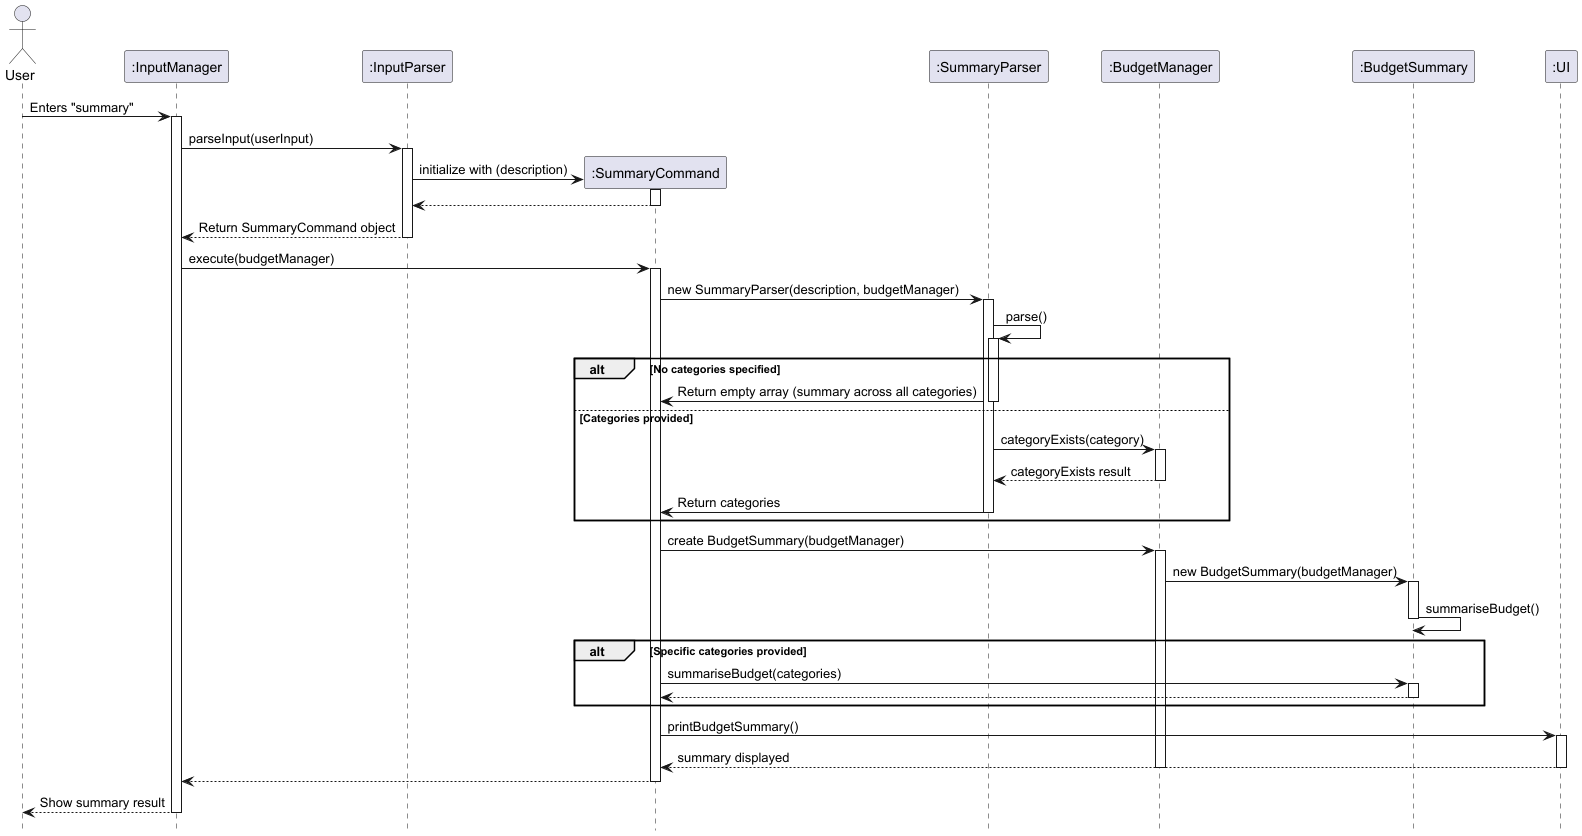

The diagram above was rendered by PlantUML. Its source (embedded in the PNG):
@startuml
hide circle
skinparam classAttributeIconSize 0
hide footbox

actor User
participant ":InputManager" as IM
participant ":InputParser" as IP
participant ":SummaryCommand" as SC
participant ":SummaryParser" as SP
participant ":BudgetManager" as BM
participant ":BudgetSummary" as BS
participant ":UI" as UI

User -> IM: Enters "summary"
activate IM
IM -> IP: parseInput(userInput)
activate IP
create SC
IP -> SC: initialize with (description)
activate SC
SC --> IP
deactivate SC
IP --> IM: Return SummaryCommand object
deactivate IP
IM -> SC: execute(budgetManager)
activate SC
SC -> SP: new SummaryParser(description, budgetManager)
activate SP
SP -> SP: parse()
activate SP

alt No categories specified
    SP -> SC: Return empty array (summary across all categories)
    deactivate SP
else Categories provided
    SP -> BM: categoryExists(category)
    activate BM
    BM --> SP: categoryExists result
    deactivate BM
    SP -> SC: Return categories
    deactivate SP
end

box SC #LightYellow
SC -> BM: create BudgetSummary(budgetManager)
activate BM
BM -> BS: new BudgetSummary(budgetManager)
activate BS
BS -> BS: summariseBudget()
deactivate BS

alt Specific categories provided
    SC -> BS: summariseBudget(categories)
    activate BS
    BS --> SC
    deactivate BS
end

SC -> UI: printBudgetSummary()
activate UI
UI --> SC: summary displayed
deactivate UI

deactivate BM
SC --> IM:
end box
deactivate SC
IM --> User: Show summary result
deactivate IM
@enduml